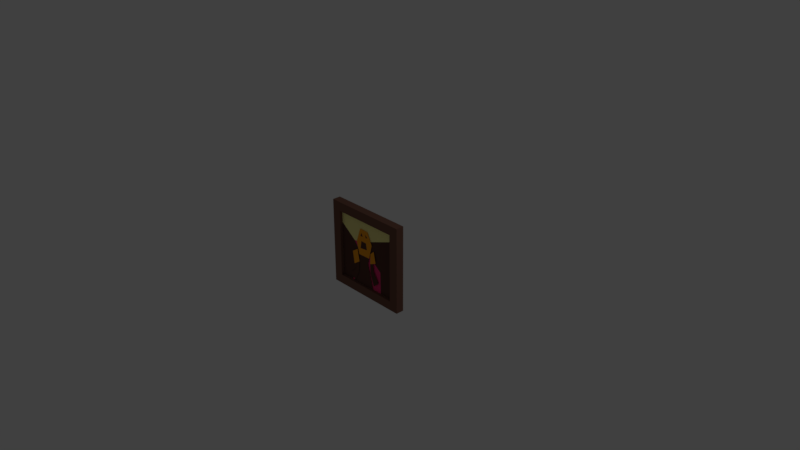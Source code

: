 # Source: cuadro01.blend  (saved by Blender 2.79.0; exported with 4.5.12 LTS)
import bpy
from mathutils import Matrix  # noqa: F401  (used for matrix-valued properties, if any)

bpy.ops.wm.read_factory_settings(use_empty=True)
scene = bpy.context.scene
scene.name = 'Scene'

# ---- collections
col_collection_1 = bpy.data.collections.new('Collection 1'); scene.collection.children.link(col_collection_1)

# ---- materials (node trees are filled in below, after node groups)
mat_cuadro2_c = bpy.data.materials.new('cuadro2_c')
mat_cuadro2_c.alpha_threshold = 0.0
mat_cuadro2_c.use_transparent_shadow = False
mat_cuadro2_c.diffuse_color = (0.1912, 0.09084, 0.0648, 1.0)
mat_cuadro2_c.roughness = 0.5
mat_cuadro2_c.line_color = (0.0, 0.0, 0.0, 1.0)
mat_cuadro2_c2 = bpy.data.materials.new('cuadro2_c2')
mat_cuadro2_c2.alpha_threshold = 0.0
mat_cuadro2_c2.use_transparent_shadow = False
mat_cuadro2_c2.diffuse_color = (1.0, 0.3864, 0.01938, 1.0)
mat_cuadro2_c2.roughness = 0.5
mat_cuadro2_c3 = bpy.data.materials.new('cuadro2_c3')
mat_cuadro2_c3.alpha_threshold = 0.0
mat_cuadro2_c3.use_transparent_shadow = False
mat_cuadro2_c3.diffuse_color = (1.0, 0.9131, 0.3372, 1.0)
mat_cuadro2_c3.roughness = 0.5
mat_cuadro2_c3.specular_intensity = 0.0
mat_cuadro2_c4 = bpy.data.materials.new('cuadro2_c4')
mat_cuadro2_c4.alpha_threshold = 0.0
mat_cuadro2_c4.use_transparent_shadow = False
mat_cuadro2_c4.diffuse_color = (0.1095, 0.05127, 0.0382, 1.0)
mat_cuadro2_c4.roughness = 0.5
mat_cuadro2_c5 = bpy.data.materials.new('cuadro2_c5')
mat_cuadro2_c5.alpha_threshold = 0.0
mat_cuadro2_c5.use_transparent_shadow = False
mat_cuadro2_c5.roughness = 0.5
mat_cuadro2_c6 = bpy.data.materials.new('cuadro2_c6')
mat_cuadro2_c6.alpha_threshold = 0.0
mat_cuadro2_c6.use_transparent_shadow = False
mat_cuadro2_c6.diffuse_color = (0.8388, 0.05127, 0.1946, 1.0)
mat_cuadro2_c6.roughness = 0.5

# ---- material node trees

# ---- world
world_world = bpy.data.worlds.new('World'); scene.world = world_world
world_world.color = (0.05088, 0.05088, 0.05088)
world_world.use_sun_shadow = False
world_world.sun_shadow_jitter_overblur = 0.0
world_world.cycles.sampling_method = 'MANUAL'

# ---- cameras
cam_camera = bpy.data.cameras.new('Camera')
cam_camera.clip_end = 100.0
cam_camera.lens = 35.0
cam_camera.sensor_width = 32.0
cam_camera.sensor_height = 18.0
cam_camera.ortho_scale = 7.314
cam_camera.dof.focus_distance = 0.0
cam_camera.dof.aperture_fstop = 128.0

# ---- lights
light_lamp = bpy.data.lights.new('Lamp', 'POINT')
light_lamp.transmission_factor = 0.0
light_lamp.cutoff_distance = 30.0
light_lamp.energy = 100.0
light_lamp.shadow_buffer_clip_start = 1.001
light_lamp.shadow_soft_size = 0.1
light_lamp.shadow_maximum_resolution = 0.006
light_lamp.use_absolute_resolution = True

# ---- meshes
me_cube = bpy.data.meshes.new('Cube')
me_cube.from_pydata([(0.6, 0.03253, -0.6), (0.6, -0.07914, -0.6), (-0.6, -0.07914, -0.6), (-0.6, 0.03253, -0.6), (0.6, 0.03253, 0.6), (0.6, -0.07914, 0.6), (-0.6, -0.07914, 0.6), (-0.6, 0.03253, 0.6), (0.4725, -0.07914, -0.4725), (-0.4725, -0.07914, -0.4725), (0.4725, -0.07914, 0.4725), (-0.4725, -0.07914, 0.4725), (0.4725, -0.02135, -0.4725), (-0.4725, -0.02135, -0.4725), (0.4725, -0.02135, 0.4725), (-0.4725, -0.02135, 0.4725), (0.1018, -0.04605, 0.1691), (0.02352, -0.04605, 0.3307), (-0.1143, -0.04605, 0.3358), (-0.1857, -0.04605, 0.13), (0.1256, -0.04605, -0.5174), (0.02556, -0.04605, -0.1194), (0.05006, -0.04605, -0.03567), (-0.1398, -0.04605, -0.04179), (-0.1316, -0.04605, -0.101), (-0.2663, -0.04605, -0.5072), (-0.00647, -0.04605, 0.1614), (-0.09423, -0.04605, 0.1666), (-0.114, -0.04605, 0.05528), (0.008527, -0.04605, 0.07059), (-0.09355, -0.04605, 0.2841), (-0.1123, -0.04605, 0.2313), (-0.06464, -0.04605, 0.2364), (-0.02132, -0.04605, 0.2828), (-0.01021, -0.04605, 0.2347), (0.02211, -0.04605, 0.2483), (0.1453, -0.05289, 0.1038), (0.08408, -0.05289, 0.04598), (0.07727, -0.05289, -0.102), (0.1793, -0.05289, -0.05608), (0.08068, -0.05289, -0.2381), (0.1402, -0.05289, -0.4065), (0.2304, -0.05289, -0.3299), (0.1436, -0.05289, -0.1939), (0.1147, -0.05289, 0.07489), (0.1283, -0.05289, -0.07904), (-0.1677, -0.05289, 0.02557), (-0.1336, -0.05289, -0.1445), (-0.2323, -0.05289, -0.2126), (-0.2612, -0.05289, -0.03737), (-0.183, -0.05289, -0.1786), (-0.2144, -0.05289, -0.005903), (-0.1429, -0.05289, -0.2966), (-0.2009, -0.05289, -0.2816), (-0.2202, -0.05289, -0.4544), (-0.3141, -0.05289, -0.3824), (-0.3176, -0.03689, -0.4929), (-0.008625, -0.03689, -0.1726), (-0.2368, -0.03689, 0.1237), (-0.1263, -0.03689, 0.135), (0.2508, -0.03689, -0.1641), (0.2564, -0.03689, -0.517), (-0.5203, -0.03689, 0.3349), (0.4917, -0.03689, 0.366), (0.4974, -0.03689, -0.1613), (0.5045, -0.03689, -0.5284), (-0.4906, -0.03689, -0.1584), (-0.5019, -0.03689, -0.4972), (-0.5063, -0.03689, 0.5006), (0.5061, -0.03689, 0.5207)], [(33, 31)], [(0, 1, 2, 3), (4, 7, 6, 5), (0, 4, 5, 1), (2, 1, 8, 9), (2, 6, 7, 3), (4, 0, 3, 7), (11, 9, 13, 15), (5, 6, 11, 10), (6, 2, 9, 11), (1, 5, 10, 8), (12, 14, 15, 13), (9, 8, 12, 13), (10, 11, 15, 14), (8, 10, 14, 12), (22, 23, 24, 21), (20, 21, 24, 25), (23, 22, 16, 26, 29, 28, 27, 19), (17, 18, 31, 30, 32, 33), (26, 27, 28, 29), (44, 45, 39, 36), (18, 19, 27, 26, 16, 17, 35, 34, 33, 32, 31), (31, 32, 30), (17, 33, 35), (35, 33, 34), (37, 38, 45, 44), (38, 40, 43, 45), (40, 41, 42, 43), (50, 51, 49, 48), (47, 46, 51, 50), (50, 53, 52, 47), (53, 55, 54, 52), (56, 61, 60, 57), (58, 57, 60, 59), (61, 65, 64, 60), (64, 63, 59, 60), (67, 56, 57, 66), (62, 66, 57, 58), (59, 63, 62, 58), (63, 69, 68, 62)])
me_cube.polygons.foreach_set('material_index', [0, 0, 0, 0, 0, 0, 0, 0, 0, 0, 0, 0, 0, 0, 3, 3, 1, 1, 3, 1, 1, 3, 1, 3, 1, 3, 3, 1, 1, 3, 3, 5, 5, 3, 3, 3, 3, 2, 2])
me_cube.materials.append(mat_cuadro2_c)
me_cube.materials.append(mat_cuadro2_c2)
me_cube.materials.append(mat_cuadro2_c3)
me_cube.materials.append(mat_cuadro2_c4)
me_cube.materials.append(mat_cuadro2_c5)
me_cube.materials.append(mat_cuadro2_c6)
me_cube.use_remesh_preserve_volume = False
me_cube.use_remesh_preserve_attributes = False
me_cube.use_mirror_vertex_groups = False
me_cube.update()

# ---- objects
ob_cube = bpy.data.objects.new('Cube', me_cube)
ob_lamp = bpy.data.objects.new('Lamp', light_lamp)
ob_camera = bpy.data.objects.new('Camera', cam_camera)

# ---- transforms, parenting, visibility, modifiers, constraints
ob_cube.location = (0.0, 0.0, 0.0)
ob_cube.lock_rotations_4d = False
ob_cube.empty_display_type = 'ARROWS'
ob_cube.lineart.crease_threshold = 0.0
ob_lamp.location = (4.076, 1.005, 5.904)
ob_lamp.rotation_euler = (0.6503, 0.05522, 1.866)
ob_lamp.lock_rotations_4d = False
ob_lamp.empty_display_type = 'ARROWS'
ob_lamp.color = (0.0, 0.0, 0.0, 0.0)
ob_lamp.lineart.crease_threshold = 0.0
ob_camera.location = (7.481, -6.508, 5.344)
ob_camera.rotation_euler = (1.109, 0.0, 0.8149)
ob_camera.lock_rotations_4d = False
ob_camera.empty_display_type = 'ARROWS'
ob_camera.color = (0.0, 0.0, 0.0, 0.0)
ob_camera.display_type = 'WIRE'
ob_camera.lineart.crease_threshold = 0.0

# ---- collection membership
col_collection_1.objects.link(ob_cube)
col_collection_1.objects.link(ob_lamp)
col_collection_1.objects.link(ob_camera)

# ---- scene / render settings (as saved in the file)
scene.camera = ob_camera
scene.frame_start = 1; scene.frame_end = 250; scene.frame_set(1)
scene.render.engine = 'BLENDER_EEVEE_NEXT'
scene.render.resolution_percentage = 50
scene.render.dither_intensity = 0.0
scene.cycles.use_denoising = False
scene.cycles.samples = 128
scene.cycles.sampling_pattern = 'TABULATED_SOBOL'
scene.cycles.use_adaptive_sampling = False
scene.cycles.use_light_tree = False
scene.cycles.blur_glossy = 0.0
scene.cycles.sample_clamp_indirect = 0.0
scene.view_settings.view_transform = 'Standard'
bpy.context.view_layer.update()
